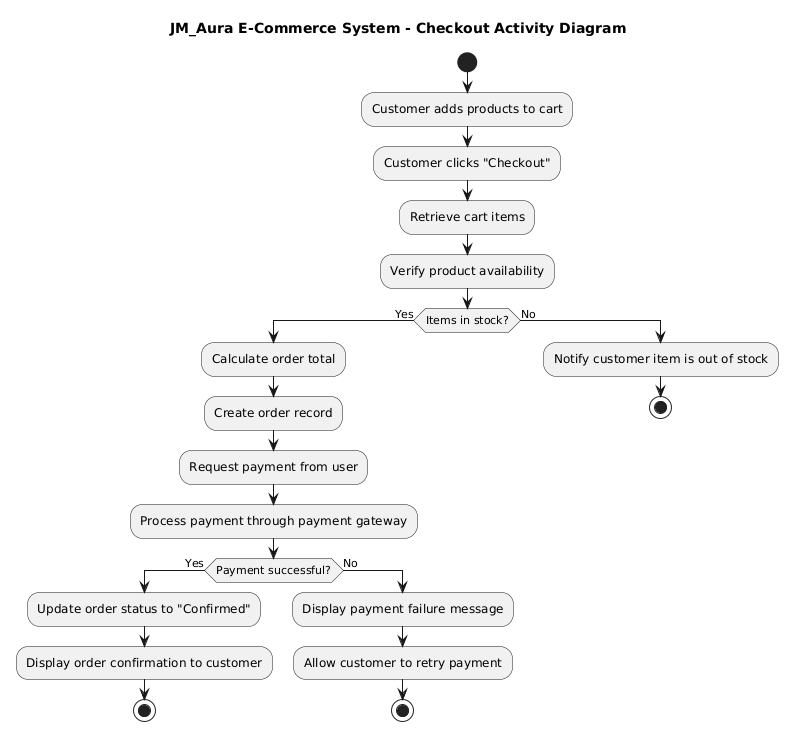

The diagram above was rendered by PlantUML. Its source (embedded in the PNG):
@startuml
title JM_Aura E-Commerce System - Checkout Activity Diagram

start

:Customer adds products to cart;

:Customer clicks "Checkout";

:Retrieve cart items;

:Verify product availability;

if (Items in stock?) then (Yes)

:Calculate order total;

:Create order record;

:Request payment from user;

:Process payment through payment gateway;

if (Payment successful?) then (Yes)

:Update order status to "Confirmed";

:Display order confirmation to customer;

stop

else (No)

:Display payment failure message;
:Allow customer to retry payment;

stop

endif

else (No)

:Notify customer item is out of stock;

stop

endif
@enduml